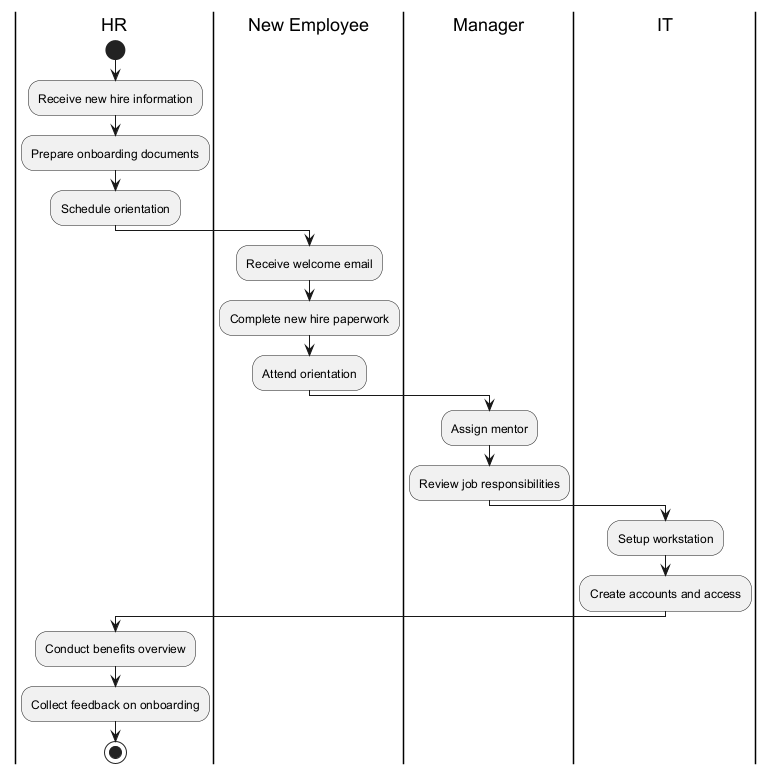

The diagram above was rendered by PlantUML. Its source (embedded in the PNG):
@startuml
|HR|
start
:Receive new hire information;
:Prepare onboarding documents;
:Schedule orientation;
|New Employee|
:Receive welcome email;
:Complete new hire paperwork;
:Attend orientation;
|Manager|
:Assign mentor;
:Review job responsibilities;
|IT|
:Setup workstation;
:Create accounts and access;
|HR|
:Conduct benefits overview;
:Collect feedback on onboarding;
stop
@enduml